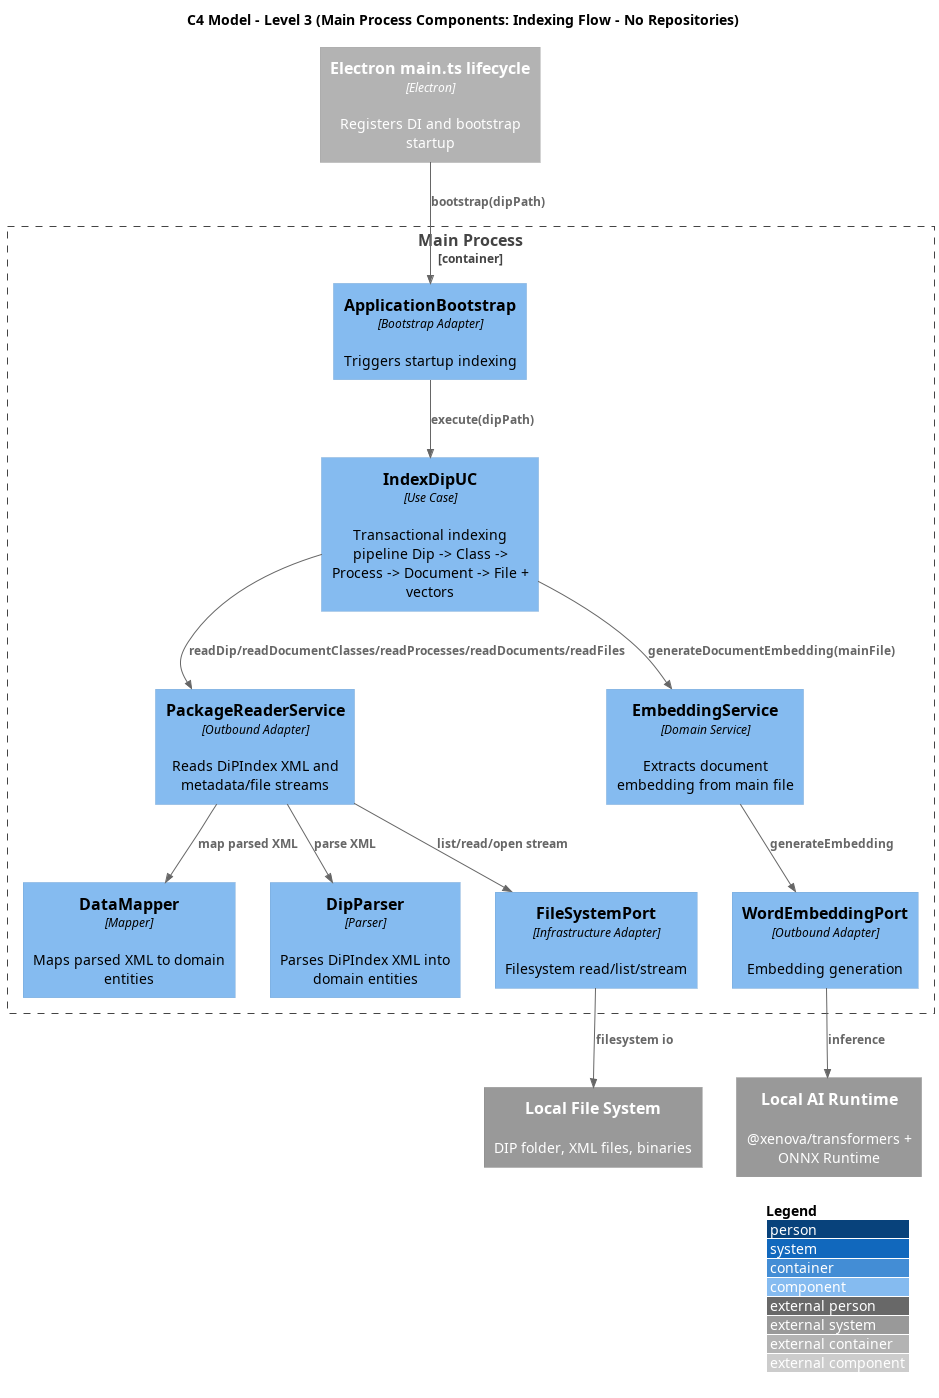

The diagram above was rendered by PlantUML. Its source (embedded in the PNG):
@startuml C3_Main_Indexing_Flow_No_Repos
!includeurl https://raw.githubusercontent.com/plantuml-stdlib/C4-PlantUML/master/C4_Component.puml

title C4 Model - Level 3 (Main Process Components: Indexing Flow - No Repositories)

LAYOUT_WITH_LEGEND()

Container_Boundary(main_container, "Main Process") {
  Component(app_bootstrap, "ApplicationBootstrap", "Bootstrap Adapter", "Triggers startup indexing")
  Component(index_dip, "IndexDipUC", "Use Case", "Transactional indexing pipeline Dip -> Class -> Process -> Document -> File + vectors")

  Component(package_reader, "PackageReaderService", "Outbound Adapter", "Reads DiPIndex XML and metadata/file streams")
  Component(data_mapper, "DataMapper", "Mapper", "Maps parsed XML to domain entities")
  Component(dip_parser, "DipParser", "Parser", "Parses DiPIndex XML into domain entities")
  Component(file_system_provider, "FileSystemPort", "Infrastructure Adapter", "Filesystem read/list/stream")

  Component(chunker, "EmbeddingService", "Domain Service", "Extracts document embedding from main file")
  Component(word_embedding, "WordEmbeddingPort", "Outbound Adapter", "Embedding generation")
}

Container_Ext(main_lifecycle, "Electron main.ts lifecycle", "Electron", "Registers DI and bootstrap startup")
System_Ext(local_fs, "Local File System", "DIP folder, XML files, binaries")
System_Ext(ai_runtime, "Local AI Runtime", "@xenova/transformers + ONNX Runtime")

Rel(main_lifecycle, app_bootstrap, "bootstrap(dipPath)")
Rel(app_bootstrap, index_dip, "execute(dipPath)")

Rel(index_dip, package_reader, "readDip/readDocumentClasses/readProcesses/readDocuments/readFiles")
Rel(package_reader, data_mapper, "map parsed XML")
Rel(package_reader, dip_parser, "parse XML")
Rel(package_reader, file_system_provider, "list/read/open stream")
Rel(file_system_provider, local_fs, "filesystem io")

Rel(index_dip, chunker, "generateDocumentEmbedding(mainFile)")
Rel(chunker, word_embedding, "generateEmbedding")
Rel(word_embedding, ai_runtime, "inference")

@enduml